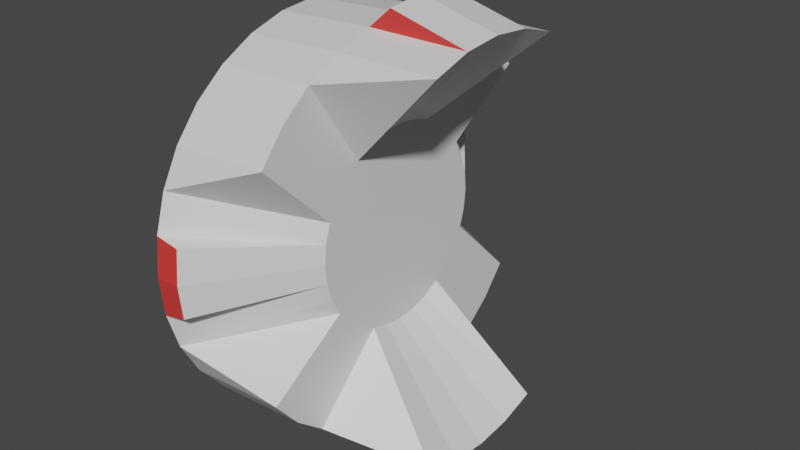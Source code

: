# Source: Temporary_Receiver.blend  (saved by Blender 2.80.75; exported with 4.5.12 LTS)
import bpy
from mathutils import Matrix  # noqa: F401  (used for matrix-valued properties, if any)

bpy.ops.wm.read_factory_settings(use_empty=True)
scene = bpy.context.scene
scene.name = 'Scene'

# ---- collections
col_collection = bpy.data.collections.new('Collection'); scene.collection.children.link(col_collection)

# ---- materials (node trees are filled in below, after node groups)
mat_body = bpy.data.materials.new('Body')
mat_body.alpha_threshold = 0.0
mat_body.use_transparent_shadow = False
mat_body.line_color = (0.0, 0.0, 0.0, 1.0)
mat_tip = bpy.data.materials.new('Tip')
mat_tip.use_transparent_shadow = False

# ---- material node trees
mat_body.use_nodes = True; mat_body.node_tree.nodes.clear()
_N = mat_body.node_tree.nodes; _L = mat_body.node_tree.links
n0 = _N.new('ShaderNodeOutputMaterial'); n0.name = 'Material Output'; n0.location = (300, 300)
n1 = _N.new('ShaderNodeBsdfPrincipled'); n1.name = 'Principled BSDF'; n1.location = (10, 300)
n1.distribution = 'GGX'
n1.subsurface_method = 'BURLEY'
n1.inputs[2].default_value = 0.4
n1.inputs[3].default_value = 1.45
n1.inputs[27].default_value = (0.0, 0.0, 0.0, 1.0)
n1.inputs[28].default_value = 1.0
_L.new(n1.outputs[0], n0.inputs[0])
n0.is_active_output = True
mat_tip.use_nodes = True; mat_tip.node_tree.nodes.clear()
_N = mat_tip.node_tree.nodes; _L = mat_tip.node_tree.links
n0 = _N.new('ShaderNodeOutputMaterial'); n0.name = 'Material Output'; n0.location = (300, 300)
n1 = _N.new('ShaderNodeBsdfPrincipled'); n1.name = 'Principled BSDF'; n1.location = (10, 300)
n1.distribution = 'GGX'
n1.subsurface_method = 'BURLEY'
n1.inputs[0].default_value = (0.8, 0.04703, 0.03868, 1.0)
n1.inputs[3].default_value = 1.45
n1.inputs[27].default_value = (0.0, 0.0, 0.0, 1.0)
n1.inputs[28].default_value = 1.0
_L.new(n1.outputs[0], n0.inputs[0])
n0.is_active_output = True

# ---- world
world_world = bpy.data.worlds.new('World'); scene.world = world_world
world_world.use_nodes = True; world_world.node_tree.nodes.clear()
_N = world_world.node_tree.nodes; _L = world_world.node_tree.links
n0 = _N.new('ShaderNodeOutputWorld'); n0.name = 'World Output'; n0.location = (300, 300)
n1 = _N.new('ShaderNodeBackground'); n1.name = 'Background'; n1.location = (10, 300)
n1.inputs[0].default_value = (0.05088, 0.05088, 0.05088, 1.0)
_L.new(n1.outputs[0], n0.inputs[0])
n0.is_active_output = True
world_world.color = (0.05088, 0.05088, 0.05088)
world_world.use_sun_shadow = False
world_world.sun_shadow_jitter_overblur = 0.0

# ---- meshes
me_cube = bpy.data.meshes.new('Cube')
me_cube.from_pydata([(0.2483, 0.1931, 0.4673), (0.2483, 0.09927, 0.4957), (-0.2517, 0.4637, 0.2087), (0.2483, 0.001721, 0.5053), (-0.2517, 0.001721, 0.5174), (-0.2517, 0.09927, 0.5078), (-0.2517, 0.4637, -0.1739), (-0.001722, 0.2795, -0.4104), (0.2483, 0.1931, -0.4566), (0.2483, -0.09582, -0.4851), (0.2483, -0.1896, -0.4566), (-0.001721, -0.414, 0.2831), (0.2483, -0.1896, 0.4673), (0.2483, -0.09582, 0.4957), (-0.2517, 0.4175, 0.2952), (-0.2517, 0.3553, 0.3709), (-0.2517, 0.2795, 0.4331), (-0.2517, 0.1931, 0.4793), (-0.2517, 0.4921, 0.1149), (-0.2517, 0.5017, 0.01739), (-0.2517, 0.4921, -0.08015), (-0.2517, 0.4175, -0.2604), (-0.2517, 0.3553, -0.3362), (-0.2517, 0.2795, -0.3983), (-0.2517, 0.1931, -0.4445), (-0.2517, 0.09927, -0.473), (-0.2517, 0.001721, -0.4826), (-0.2517, -0.09582, -0.473), (-0.2517, -0.1896, -0.4445), (-0.2517, -0.2761, -0.3983), (-0.2517, -0.3518, -0.3362), (-0.2517, -0.414, -0.2604), (-0.2517, -0.4887, 0.1029), (-0.2517, -0.4602, 0.1967), (-0.2517, -0.414, 0.2952), (-0.2517, -0.3518, 0.3709), (-0.2517, -0.2761, 0.4331), (-0.2517, -0.1896, 0.4793), (-0.2517, -0.09582, 0.5078), (-0.001721, 0.001721, 0.5053), (-0.001721, -0.3518, 0.3589), (-0.001721, -0.2761, 0.421), (-0.001722, -0.1896, 0.4673), (-0.001722, -0.09582, 0.4957), (-0.2517, -0.4983, 0.005313), (-0.2517, -0.4887, -0.09223), (-0.2517, -0.4602, -0.1739), (-0.001722, -0.414, -0.2725), (-0.001722, -0.3518, -0.3482), (-0.001721, -0.2761, -0.4104), (-0.001721, -0.1896, -0.4566), (-0.001721, -0.09582, -0.4851), (-0.001721, 0.001721, -0.4947), (-0.001721, 0.09927, -0.4851), (-0.001721, 0.1931, -0.4566), (-0.001721, 0.3553, -0.3482), (-0.001722, 0.4175, -0.2725), (-0.001721, 0.1931, 0.4673), (-0.001721, 0.2795, 0.421), (-0.001721, 0.3553, 0.3589), (-0.001721, 0.4175, 0.2831), (-0.001721, 0.09927, 0.4957), (0.05509, 0.001721, 0.5553), (0.05509, -0.09582, 0.5457), (0.05509, 0.09927, 0.5457), (-0.001721, 0.1406, 0.2132), (-0.001721, 0.09739, 0.2363), (-0.001721, 0.05049, 0.2505), (-0.001721, 0.001721, 0.2553), (-0.001721, 0.2096, 0.1442), (-0.001721, 0.1785, 0.1821), (-0.001721, 0.2327, 0.101), (-0.001721, 0.2469, 0.05409), (-0.001721, 0.2517, 0.005313), (-0.001721, 0.2469, -0.04346), (-0.001721, 0.2327, -0.09036), (-0.001721, 0.2096, -0.1336), (-0.001721, 0.1785, -0.1715), (-0.001721, 0.1406, -0.2026), (-0.001721, 0.09739, -0.2257), (-0.001721, 0.05049, -0.2399), (-0.001721, 0.001721, -0.2447), (-0.001721, -0.04705, -0.2399), (-0.001721, -0.09395, -0.2257), (-0.001721, -0.1372, -0.2026), (-0.001721, -0.1751, -0.1715), (-0.001721, -0.2061, -0.1336), (-0.001721, -0.2292, -0.09036), (-0.001721, -0.2435, -0.04346), (-0.001721, -0.2483, 0.005313), (-0.001721, -0.2435, 0.05409), (-0.001721, -0.2292, 0.101), (-0.001721, -0.2061, 0.1442), (-0.001721, -0.1751, 0.1821), (-0.001721, -0.1372, 0.2132), (-0.001721, -0.09395, 0.2363), (-0.001721, -0.04705, 0.2505), (0.05509, -0.09582, -0.5351), (0.05509, 0.001721, -0.5447), (0.05509, 0.09927, -0.5351), (0.2483, 0.001721, -0.4947), (0.2483, 0.09927, -0.4851), (-0.1892, -0.4899, 0.09067), (-0.1892, -0.4983, 0.005313), (-0.1892, -0.4899, -0.08004), (-0.1892, 0.4933, -0.07098), (-0.1892, 0.4933, 0.09972), (-0.1892, 0.5017, 0.01437)], [], [(57, 0, 58), (63, 43, 13), (5, 61, 57, 17), (61, 1, 0, 57), (15, 59, 60, 14), (14, 60, 2), (16, 58, 59, 15), (6, 56, 21), (21, 56, 55, 22), (22, 55, 7, 23), (23, 7, 54, 24), (24, 54, 53, 25), (25, 53, 52, 26), (7, 8, 54), (26, 52, 51, 27), (54, 8, 101, 53), (27, 51, 50, 28), (51, 52, 98, 97), (28, 50, 49, 29), (52, 53, 99, 98), (29, 49, 48, 30), (51, 9, 10, 50), (30, 48, 47, 31), (50, 10, 49), (31, 47, 46), (33, 11, 34), (34, 11, 40, 35), (35, 40, 41, 36), (36, 41, 42, 37), (37, 42, 43, 38), (38, 43, 39, 4), (41, 12, 42), (42, 12, 13, 43), (16, 15, 14, 2, 18, 19, 20, 6, 21, 22, 23, 24, 25, 26, 27, 28, 29, 30, 31, 46, 45, 44, 32, 33, 34, 35, 36, 37, 38, 4, 5, 17), (4, 39, 61, 5), (63, 13, 3, 62), (1, 3, 68, 67), (17, 57, 58, 16), (61, 39, 62, 64), (43, 63, 62, 39), (3, 1, 64, 62), (61, 64, 1), (67, 68, 96, 95, 94, 93, 92, 91, 90, 89, 88, 87, 86, 85, 84, 83, 82, 81, 80, 79, 78, 77, 76, 75, 74, 73, 72, 71, 69, 70, 65, 66), (10, 9, 82, 83), (11, 33, 91, 92), (0, 1, 67, 66), (59, 58, 65, 70), (8, 7, 78, 79), (49, 10, 83, 84), (40, 11, 92, 93), (2, 60, 69, 71), (101, 8, 79, 80), (56, 6, 75, 76), (48, 49, 84, 85), (41, 40, 93, 94), (60, 59, 70, 69), (100, 101, 80, 81), (12, 41, 94, 95), (55, 56, 76, 77), (47, 48, 85, 86), (9, 100, 81, 82), (58, 0, 66, 65), (13, 12, 95, 96), (7, 55, 77, 78), (46, 47, 86, 87), (3, 13, 96, 68), (98, 99, 101, 100), (97, 98, 100, 9), (102, 32, 44, 103), (90, 102, 103, 89), (46, 87, 88, 45), (32, 90, 91, 33), (45, 104, 103, 44), (107, 73, 74, 105), (104, 88, 89, 103), (102, 90, 32), (19, 107, 105, 20), (18, 106, 107, 19), (106, 72, 73, 107), (88, 104, 45), (75, 6, 20, 74), (74, 20, 105), (72, 18, 2, 71), (106, 18, 72), (53, 101, 99), (51, 97, 9)])
me_cube.polygons.foreach_set('material_index', [0, 0, 0, 0, 0, 0, 0, 0, 0, 0, 0, 0, 0, 0, 0, 0, 0, 1, 0, 1, 0, 0, 0, 0, 0, 0, 0, 0, 0, 0, 0, 0, 0, 0, 0, 0, 0, 0, 1, 1, 0, 0, 0, 0, 0, 0, 0, 0, 0, 0, 0, 0, 0, 0, 0, 0, 0, 0, 0, 0, 0, 0, 0, 0, 0, 0, 0, 0, 1, 0, 0, 0, 1, 0, 0, 0, 1, 1, 0, 0, 0, 0, 0, 0, 1, 0])
_uv = me_cube.uv_layers.new(name='UVMap')
_uv.uv.foreach_set('vector', [0.5021, 0.5003, 0.5021, 0.5008, 0.502, 0.5003, 0.4977, 0.4997, 0.4977, 0.4997, 0.4984, 0.5008, 0.5034, 0.4989, 0.5034, 0.4997, 0.5032, 0.4997, 0.5032, 0.4989, 0.5019, 0.5003, 0.5019, 0.5008, 0.5017, 0.5008, 0.5017, 0.5003, 0.5031, 0.4989, 0.5031, 0.4997, 0.5029, 0.4997, 0.5029, 0.4989, 0.5029, 0.4989, 0.5029, 0.4997, 0.5027, 0.4989, 0.5032, 0.4989, 0.5032, 0.4997, 0.5031, 0.4997, 0.5031, 0.4989, 0.5019, 0.4997, 0.5017, 0.4997, 0.5017, 0.4989, 0.5017, 0.4989, 0.5017, 0.4997, 0.5015, 0.4997, 0.5015, 0.4989, 0.5015, 0.4989, 0.5015, 0.4997, 0.5013, 0.4997, 0.5013, 0.4989, 0.5013, 0.4989, 0.5013, 0.4997, 0.5011, 0.4997, 0.5011, 0.4989, 0.5011, 0.4989, 0.5011, 0.4997, 0.5009, 0.4997, 0.5009, 0.4989, 0.5009, 0.4989, 0.5009, 0.4997, 0.5007, 0.4997, 0.5007, 0.4989, 0.5005, 0.5008, 0.5004, 0.5008, 0.5004, 0.5003, 0.5007, 0.4989, 0.5007, 0.4997, 0.5005, 0.4997, 0.5005, 0.4989, 0.5004, 0.5003, 0.5004, 0.5008, 0.5003, 0.5008, 0.5003, 0.5003, 0.5005, 0.4989, 0.5005, 0.4997, 0.5003, 0.4997, 0.5003, 0.4989, 0.5005, 0.4997, 0.5007, 0.4997, 0.5007, 0.4997, 0.5005, 0.4997, 0.5003, 0.4989, 0.5003, 0.4997, 0.5001, 0.4997, 0.5001, 0.4989, 0.5007, 0.4997, 0.5009, 0.4997, 0.5009, 0.4997, 0.5007, 0.4997, 0.5001, 0.4989, 0.5001, 0.4997, 0.4999, 0.4997, 0.4999, 0.4989, 0.5001, 0.5003, 0.5001, 0.5008, 0.5, 0.5008, 0.5, 0.5003, 0.4999, 0.4989, 0.4999, 0.4997, 0.4997, 0.4997, 0.4997, 0.4989, 0.5, 0.5003, 0.5, 0.5008, 0.4998, 0.5003, 0.4997, 0.4989, 0.4997, 0.4997, 0.4995, 0.4989, 0.4987, 0.4997, 0.4985, 0.4997, 0.4985, 0.4989, 0.4985, 0.4989, 0.4985, 0.4997, 0.4983, 0.4997, 0.4983, 0.4989, 0.4983, 0.4989, 0.4983, 0.4997, 0.4981, 0.4997, 0.4981, 0.4989, 0.4981, 0.4989, 0.4981, 0.4997, 0.4979, 0.4997, 0.4979, 0.4989, 0.4979, 0.4989, 0.4979, 0.4997, 0.4977, 0.4997, 0.4977, 0.4989, 0.4977, 0.4989, 0.4977, 0.4997, 0.4975, 0.4997, 0.4975, 0.4989, 0.4986, 0.5008, 0.4985, 0.5008, 0.4985, 0.5003, 0.4985, 0.5003, 0.4985, 0.5008, 0.4984, 0.5008, 0.4984, 0.5003, 0.5036, 0.4989, 0.5031, 0.4989, 0.5029, 0.4989, 0.5027, 0.4989, 0.5025, 0.4989, 0.5023, 0.4989, 0.5021, 0.4989, 0.5019, 0.4989, 0.5017, 0.4989, 0.5015, 0.4989, 0.5013, 0.4989, 0.5011, 0.4989, 0.5009, 0.4989, 0.5007, 0.4989, 0.5005, 0.4989, 0.5003, 0.4989, 0.5001, 0.4989, 0.4999, 0.4989, 0.4997, 0.4989, 0.4995, 0.4989, 0.4993, 0.4989, 0.4991, 0.4989, 0.4989, 0.4989, 0.4987, 0.4989, 0.4985, 0.4989, 0.4983, 0.4989, 0.4981, 0.4989, 0.4979, 0.4989, 0.4977, 0.4989, 0.5036, 0.4989, 0.5034, 0.4989, 0.5038, 0.4989, 0.5036, 0.4989, 0.5036, 0.4997, 0.5034, 0.4997, 0.5034, 0.4989, 0.4977, 0.4997, 0.4991, 0.4988, 0.502, 0.5008, 0.4975, 0.4997, 0.5019, 0.5008, 0.502, 0.5008, 0.502, 0.5008, 0.5019, 0.5008, 0.5038, 0.4989, 0.5038, 0.4997, 0.5036, 0.4997, 0.5036, 0.4989, 0.4999, 0.5, 0.5001, 0.5, 0.5001, 0.5, 0.4999, 0.5, 0.5008, 0.5, 0.5008, 0.5, 0.4992, 0.5, 0.4992, 0.5, 0.502, 0.5008, 0.5019, 0.5008, 0.5019, 0.5003, 0.502, 0.5003, 0.5019, 0.5003, 0.5019, 0.5003, 0.5019, 0.5008, 0.4994, 0.4988, 0.4992, 0.4988, 0.4991, 0.4988, 0.4989, 0.4987, 0.4987, 0.4987, 0.4986, 0.4986, 0.4985, 0.4984, 0.4984, 0.4983, 0.4983, 0.4981, 0.4983, 0.4979, 0.4983, 0.4977, 0.4984, 0.4976, 0.4985, 0.4974, 0.4986, 0.4973, 0.4987, 0.4971, 0.4989, 0.4971, 0.4991, 0.497, 0.4992, 0.497, 0.4994, 0.497, 0.4996, 0.4971, 0.4997, 0.4971, 0.4999, 0.4973, 0.5, 0.4974, 0.5001, 0.4976, 0.5001, 0.4977, 0.5002, 0.4979, 0.5001, 0.4981, 0.5001, 0.4983, 0.5, 0.4984, 0.4999, 0.4986, 0.4997, 0.4987, 0.4996, 0.4987, 0.5, 0.5008, 0.5001, 0.5008, 0.5001, 0.5008, 0.5, 0.5008, 0.4989, 0.5008, 0.499, 0.5008, 0.499, 0.5008, 0.4989, 0.5008, 0.5017, 0.5008, 0.5019, 0.5008, 0.5019, 0.5008, 0.5017, 0.5008, 0.5016, 0.5008, 0.5017, 0.5008, 0.5017, 0.5008, 0.5016, 0.5008, 0.5004, 0.5008, 0.5005, 0.5008, 0.5005, 0.5008, 0.5004, 0.5008, 0.4998, 0.5008, 0.5, 0.5008, 0.5, 0.5008, 0.4998, 0.5008, 0.4988, 0.5008, 0.4989, 0.5008, 0.4989, 0.5008, 0.4988, 0.5008, 0.5014, 0.5008, 0.5015, 0.5008, 0.5015, 0.5008, 0.5014, 0.5008, 0.5003, 0.5008, 0.5004, 0.5008, 0.5004, 0.5008, 0.5003, 0.5008, 0.5008, 0.5008, 0.5009, 0.5008, 0.5009, 0.5008, 0.5008, 0.5008, 0.4997, 0.5008, 0.4998, 0.5008, 0.4998, 0.5008, 0.4997, 0.5008, 0.4986, 0.5008, 0.4988, 0.5008, 0.4988, 0.5008, 0.4986, 0.5008, 0.5015, 0.5008, 0.5016, 0.5008, 0.5016, 0.5008, 0.5015, 0.5008, 0.5002, 0.5008, 0.5003, 0.5008, 0.5003, 0.5008, 0.5002, 0.5008, 0.4985, 0.5008, 0.4986, 0.5008, 0.4986, 0.5008, 0.4985, 0.5008, 0.5007, 0.5008, 0.5008, 0.5008, 0.5008, 0.5008, 0.5007, 0.5008, 0.4996, 0.5008, 0.4997, 0.5008, 0.4997, 0.5008, 0.4996, 0.5008, 0.5001, 0.5008, 0.5002, 0.5008, 0.5002, 0.5008, 0.5001, 0.5008, 0.502, 0.5008, 0.5021, 0.5008, 0.5021, 0.5008, 0.502, 0.5008, 0.4984, 0.5008, 0.4985, 0.5008, 0.4985, 0.5008, 0.4984, 0.5008, 0.5005, 0.5008, 0.5007, 0.5008, 0.5007, 0.5008, 0.5005, 0.5008, 0.4995, 0.5008, 0.4996, 0.5008, 0.4996, 0.5008, 0.4995, 0.5008, 0.502, 0.5008, 0.4991, 0.4988, 0.4991, 0.4988, 0.502, 0.5008, 0.5007, 0.4997, 0.5009, 0.4997, 0.5009, 0.4997, 0.5007, 0.4997, 0.5005, 0.4997, 0.5007, 0.4997, 0.5007, 0.4997, 0.5005, 0.4997, 0.4988, 0.4987, 0.4989, 0.4989, 0.4991, 0.4989, 0.4989, 0.4986, 0.4983, 0.4981, 0.4988, 0.4987, 0.4989, 0.4986, 0.4983, 0.4979, 0.4995, 0.5008, 0.4995, 0.5008, 0.4983, 0.4977, 0.4993, 0.4989, 0.4989, 0.4989, 0.4983, 0.4981, 0.4984, 0.4983, 0.499, 0.5008, 0.4993, 0.4989, 0.4991, 0.4986, 0.4989, 0.4986, 0.4991, 0.4989, 0.5017, 0.4986, 0.5002, 0.4979, 0.5001, 0.4977, 0.5016, 0.4986, 0.4991, 0.4986, 0.4983, 0.4977, 0.4983, 0.4979, 0.4989, 0.4986, 0.4988, 0.4987, 0.4983, 0.4981, 0.4989, 0.4989, 0.5023, 0.4989, 0.5017, 0.4986, 0.5016, 0.4986, 0.5021, 0.4989, 0.5025, 0.4989, 0.5019, 0.4987, 0.5017, 0.4986, 0.5023, 0.4989, 0.5019, 0.4987, 0.5001, 0.4981, 0.5002, 0.4979, 0.5017, 0.4986, 0.4983, 0.4977, 0.4991, 0.4986, 0.4993, 0.4989, 0.5009, 0.5008, 0.5009, 0.5008, 0.5021, 0.4989, 0.5001, 0.4977, 0.5001, 0.4977, 0.5021, 0.4989, 0.5016, 0.4986, 0.5001, 0.4981, 0.5025, 0.4989, 0.5027, 0.4989, 0.5014, 0.5008, 0.5019, 0.4987, 0.5025, 0.4989, 0.5001, 0.4981, 0.5003, 0.5003, 0.5003, 0.5008, 0.5009, 0.4997, 0.5005, 0.4997, 0.5005, 0.4997, 0.5005, 0.4997])
me_cube.materials.append(mat_body)
me_cube.materials.append(mat_tip)
me_cube.use_remesh_preserve_volume = False
me_cube.use_remesh_preserve_attributes = False
me_cube.use_mirror_vertex_groups = False
me_cube.update()

# ---- objects
ob_emitter = bpy.data.objects.new('Emitter', me_cube)

# ---- transforms, parenting, visibility, modifiers, constraints
ob_emitter.location = (0.0, 0.0, 0.0)
ob_emitter.rotation_euler = (3.142, -0.0, 0.0)
ob_emitter.lock_rotations_4d = False
ob_emitter.empty_display_type = 'ARROWS'
ob_emitter.lineart.crease_threshold = 0.0

# ---- collection membership
col_collection.objects.link(ob_emitter)

# ---- scene / render settings (as saved in the file)
scene.frame_start = 1; scene.frame_end = 250; scene.frame_set(1)
scene.render.engine = 'BLENDER_EEVEE_NEXT'
scene.cycles.use_denoising = False
scene.cycles.samples = 128
scene.cycles.sampling_pattern = 'TABULATED_SOBOL'
scene.cycles.use_adaptive_sampling = False
scene.cycles.use_light_tree = False
scene.view_settings.view_transform = 'Filmic'
bpy.context.view_layer.update()

# ---- added for rendering (the .blend has no active camera and no usable light): camera, sun
cam_auto = bpy.data.cameras.new('AutoCamera')
cam_auto.lens = 50.0
cam_auto.sensor_width = 36.0
cam_auto.clip_end = 1000.0
ob_auto_camera = bpy.data.objects.new('AutoCamera', cam_auto)
scene.collection.objects.link(ob_auto_camera)
ob_auto_camera.location = (1.44944, -1.74311, 1.15561)
ob_auto_camera.rotation_euler = (1.09748, -7.21219e-08, 0.694738)
scene.camera = ob_auto_camera
light_auto_sun = bpy.data.lights.new('AutoSun', 'SUN')
light_auto_sun.energy = 3.0
light_auto_sun.angle = 0.0523599
ob_auto_sun = bpy.data.objects.new('AutoSun', light_auto_sun)
scene.collection.objects.link(ob_auto_sun)
ob_auto_sun.rotation_euler = (0.872665, 0.174533, 0.523599)
bpy.context.view_layer.update()
